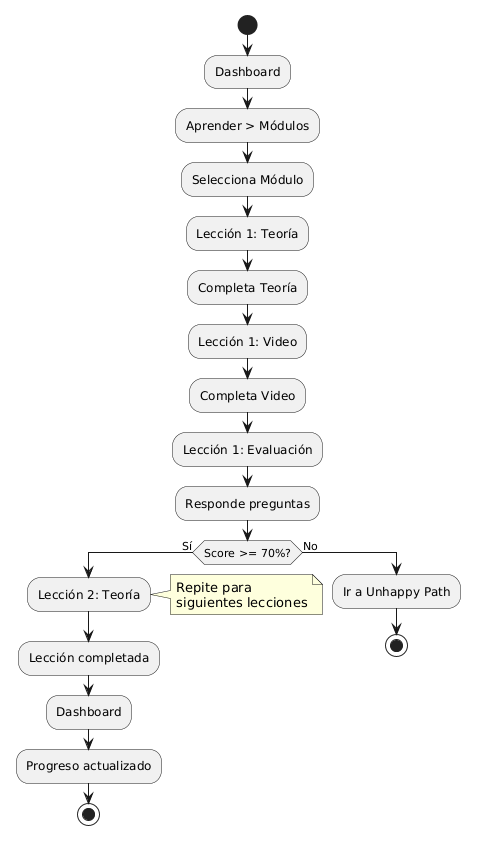

The diagram above was rendered by PlantUML. Its source (embedded in the PNG):
@startuml
|Usuario|

start

:Dashboard;
:Aprender > Módulos;
:Selecciona Módulo;
:Lección 1: Teoría;
:Completa Teoría;
:Lección 1: Video;
:Completa Video;
:Lección 1: Evaluación;
:Responde preguntas;

if (Score >= 70%?) then (Sí)
  :Lección 2: Teoría;
  note right
    Repite para
    siguientes lecciones
  end note
  :Lección completada;
  :Dashboard;
  :Progreso actualizado;
  stop
else (No)
  :Ir a Unhappy Path;
  stop
endif
@enduml